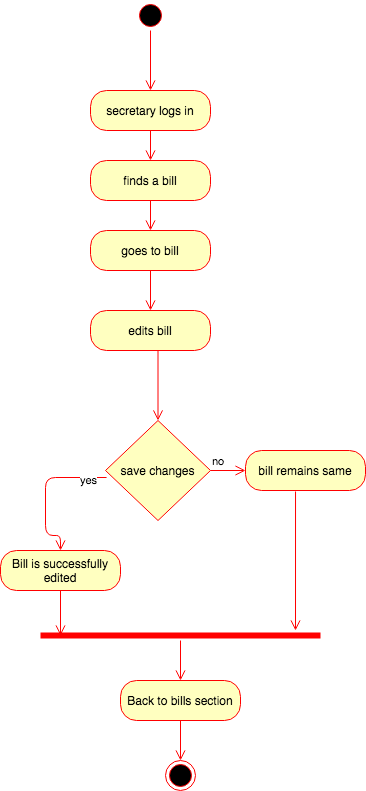

The diagram above was exported from draw.io. Its source (the exported page's mxGraphModel, read from the mxfile embedded in the PNG):
<mxGraphModel dx="946" dy="646" grid="1" gridSize="10" guides="1" tooltips="1" connect="1" arrows="1" fold="1" page="1" pageScale="1" pageWidth="1100" pageHeight="850" background="#ffffff" math="0" shadow="0">
  <root>
    <mxCell id="0" />
    <mxCell id="1" parent="0" />
    <mxCell id="eAPglDxkkSYaaGjfQbby-1" value="" style="ellipse;html=1;shape=startState;fillColor=#000000;strokeColor=#ff0000;" parent="1" vertex="1">
      <mxGeometry x="470" y="40" width="30" height="30" as="geometry" />
    </mxCell>
    <mxCell id="eAPglDxkkSYaaGjfQbby-2" value="" style="edgeStyle=orthogonalEdgeStyle;html=1;verticalAlign=bottom;endArrow=open;endSize=8;strokeColor=#ff0000;" parent="1" source="eAPglDxkkSYaaGjfQbby-1" edge="1">
      <mxGeometry relative="1" as="geometry">
        <mxPoint x="485" y="130" as="targetPoint" />
      </mxGeometry>
    </mxCell>
    <mxCell id="eAPglDxkkSYaaGjfQbby-3" value="secretary logs in" style="rounded=1;whiteSpace=wrap;html=1;arcSize=40;fontColor=#000000;fillColor=#ffffc0;strokeColor=#ff0000;" parent="1" vertex="1">
      <mxGeometry x="425" y="130" width="120" height="40" as="geometry" />
    </mxCell>
    <mxCell id="eAPglDxkkSYaaGjfQbby-4" value="" style="edgeStyle=orthogonalEdgeStyle;html=1;verticalAlign=bottom;endArrow=open;endSize=8;strokeColor=#ff0000;entryX=0.5;entryY=0;entryDx=0;entryDy=0;" parent="1" source="eAPglDxkkSYaaGjfQbby-3" target="eAPglDxkkSYaaGjfQbby-7" edge="1">
      <mxGeometry relative="1" as="geometry">
        <mxPoint x="485" y="210" as="targetPoint" />
      </mxGeometry>
    </mxCell>
    <mxCell id="eAPglDxkkSYaaGjfQbby-5" value="goes to bill" style="rounded=1;whiteSpace=wrap;html=1;arcSize=40;fontColor=#000000;fillColor=#ffffc0;strokeColor=#ff0000;" parent="1" vertex="1">
      <mxGeometry x="425" y="270" width="120" height="40" as="geometry" />
    </mxCell>
    <mxCell id="eAPglDxkkSYaaGjfQbby-6" value="" style="edgeStyle=orthogonalEdgeStyle;html=1;verticalAlign=bottom;endArrow=open;endSize=8;strokeColor=#ff0000;entryX=0.5;entryY=0;entryDx=0;entryDy=0;" parent="1" source="eAPglDxkkSYaaGjfQbby-5" target="eAPglDxkkSYaaGjfQbby-18" edge="1">
      <mxGeometry relative="1" as="geometry">
        <mxPoint x="485" y="390" as="targetPoint" />
      </mxGeometry>
    </mxCell>
    <mxCell id="eAPglDxkkSYaaGjfQbby-7" value="finds a bill" style="rounded=1;whiteSpace=wrap;html=1;arcSize=40;fontColor=#000000;fillColor=#ffffc0;strokeColor=#ff0000;" parent="1" vertex="1">
      <mxGeometry x="425" y="200" width="120" height="40" as="geometry" />
    </mxCell>
    <mxCell id="eAPglDxkkSYaaGjfQbby-8" value="" style="edgeStyle=orthogonalEdgeStyle;html=1;verticalAlign=bottom;endArrow=open;endSize=8;strokeColor=#ff0000;entryX=0.5;entryY=0;entryDx=0;entryDy=0;" parent="1" source="eAPglDxkkSYaaGjfQbby-7" target="eAPglDxkkSYaaGjfQbby-5" edge="1">
      <mxGeometry relative="1" as="geometry">
        <mxPoint x="485" y="290" as="targetPoint" />
      </mxGeometry>
    </mxCell>
    <mxCell id="eAPglDxkkSYaaGjfQbby-11" value="save changes" style="rhombus;whiteSpace=wrap;html=1;fillColor=#ffffc0;strokeColor=#ff0000;" parent="1" vertex="1">
      <mxGeometry x="440" y="460" width="105" height="100" as="geometry" />
    </mxCell>
    <mxCell id="eAPglDxkkSYaaGjfQbby-12" value="no" style="edgeStyle=orthogonalEdgeStyle;html=1;align=left;verticalAlign=bottom;endArrow=open;endSize=8;strokeColor=#ff0000;" parent="1" source="eAPglDxkkSYaaGjfQbby-11" target="eAPglDxkkSYaaGjfQbby-24" edge="1">
      <mxGeometry x="-1" relative="1" as="geometry">
        <mxPoint x="590" y="610" as="targetPoint" />
      </mxGeometry>
    </mxCell>
    <mxCell id="eAPglDxkkSYaaGjfQbby-13" value="yes" style="edgeStyle=orthogonalEdgeStyle;html=1;align=left;verticalAlign=top;endArrow=open;endSize=8;strokeColor=#ff0000;entryX=0.5;entryY=0;entryDx=0;entryDy=0;exitX=0.01;exitY=0.57;exitDx=0;exitDy=0;exitPerimeter=0;" parent="1" source="eAPglDxkkSYaaGjfQbby-11" target="eAPglDxkkSYaaGjfQbby-22" edge="1">
      <mxGeometry x="-0.7561" y="-14" relative="1" as="geometry">
        <mxPoint x="420" y="620" as="targetPoint" />
        <Array as="points">
          <mxPoint x="380" y="517" />
          <mxPoint x="380" y="575" />
          <mxPoint x="395" y="575" />
        </Array>
        <mxPoint x="-10" y="4" as="offset" />
      </mxGeometry>
    </mxCell>
    <mxCell id="eAPglDxkkSYaaGjfQbby-18" value="edits bill" style="rounded=1;whiteSpace=wrap;html=1;arcSize=40;fontColor=#000000;fillColor=#ffffc0;strokeColor=#ff0000;" parent="1" vertex="1">
      <mxGeometry x="425" y="350" width="120" height="40" as="geometry" />
    </mxCell>
    <mxCell id="eAPglDxkkSYaaGjfQbby-19" value="" style="edgeStyle=orthogonalEdgeStyle;html=1;verticalAlign=bottom;endArrow=open;endSize=8;strokeColor=#ff0000;entryX=0.5;entryY=0;entryDx=0;entryDy=0;" parent="1" source="eAPglDxkkSYaaGjfQbby-18" target="eAPglDxkkSYaaGjfQbby-11" edge="1">
      <mxGeometry relative="1" as="geometry">
        <mxPoint x="485" y="480" as="targetPoint" />
        <Array as="points">
          <mxPoint x="493" y="460" />
        </Array>
      </mxGeometry>
    </mxCell>
    <mxCell id="eAPglDxkkSYaaGjfQbby-21" style="edgeStyle=orthogonalEdgeStyle;rounded=0;orthogonalLoop=1;jettySize=auto;html=1;exitX=0.5;exitY=1;exitDx=0;exitDy=0;" parent="1" source="eAPglDxkkSYaaGjfQbby-18" target="eAPglDxkkSYaaGjfQbby-18" edge="1">
      <mxGeometry relative="1" as="geometry" />
    </mxCell>
    <mxCell id="eAPglDxkkSYaaGjfQbby-22" value="Bill is successfully edited" style="rounded=1;whiteSpace=wrap;html=1;arcSize=40;fontColor=#000000;fillColor=#ffffc0;strokeColor=#ff0000;" parent="1" vertex="1">
      <mxGeometry x="335" y="590" width="120" height="40" as="geometry" />
    </mxCell>
    <mxCell id="eAPglDxkkSYaaGjfQbby-23" value="" style="edgeStyle=orthogonalEdgeStyle;html=1;verticalAlign=bottom;endArrow=open;endSize=8;strokeColor=#ff0000;" parent="1" source="eAPglDxkkSYaaGjfQbby-22" edge="1">
      <mxGeometry relative="1" as="geometry">
        <mxPoint x="395" y="675" as="targetPoint" />
      </mxGeometry>
    </mxCell>
    <mxCell id="eAPglDxkkSYaaGjfQbby-24" value="bill remains same" style="rounded=1;whiteSpace=wrap;html=1;arcSize=40;fontColor=#000000;fillColor=#ffffc0;strokeColor=#ff0000;" parent="1" vertex="1">
      <mxGeometry x="580" y="490" width="120" height="40" as="geometry" />
    </mxCell>
    <mxCell id="eAPglDxkkSYaaGjfQbby-26" value="" style="shape=line;html=1;strokeWidth=6;strokeColor=#ff0000;" parent="1" vertex="1">
      <mxGeometry x="375" y="670" width="280" height="10" as="geometry" />
    </mxCell>
    <mxCell id="eAPglDxkkSYaaGjfQbby-27" value="" style="edgeStyle=orthogonalEdgeStyle;html=1;verticalAlign=bottom;endArrow=open;endSize=8;strokeColor=#ff0000;" parent="1" source="eAPglDxkkSYaaGjfQbby-26" edge="1">
      <mxGeometry relative="1" as="geometry">
        <mxPoint x="515" y="720" as="targetPoint" />
      </mxGeometry>
    </mxCell>
    <mxCell id="eAPglDxkkSYaaGjfQbby-28" value="Back to bills section" style="rounded=1;whiteSpace=wrap;html=1;arcSize=40;fontColor=#000000;fillColor=#ffffc0;strokeColor=#ff0000;" parent="1" vertex="1">
      <mxGeometry x="455" y="720" width="120" height="40" as="geometry" />
    </mxCell>
    <mxCell id="eAPglDxkkSYaaGjfQbby-29" value="" style="edgeStyle=orthogonalEdgeStyle;html=1;verticalAlign=bottom;endArrow=open;endSize=8;strokeColor=#ff0000;" parent="1" source="eAPglDxkkSYaaGjfQbby-28" edge="1">
      <mxGeometry relative="1" as="geometry">
        <mxPoint x="515" y="800" as="targetPoint" />
      </mxGeometry>
    </mxCell>
    <mxCell id="eAPglDxkkSYaaGjfQbby-30" value="" style="ellipse;html=1;shape=endState;fillColor=#000000;strokeColor=#ff0000;" parent="1" vertex="1">
      <mxGeometry x="500" y="800" width="30" height="30" as="geometry" />
    </mxCell>
    <mxCell id="eAPglDxkkSYaaGjfQbby-34" value="" style="edgeStyle=orthogonalEdgeStyle;html=1;verticalAlign=bottom;endArrow=open;endSize=8;strokeColor=#ff0000;exitX=0.417;exitY=1.025;exitDx=0;exitDy=0;exitPerimeter=0;" parent="1" source="eAPglDxkkSYaaGjfQbby-24" edge="1">
      <mxGeometry relative="1" as="geometry">
        <mxPoint x="630" y="670" as="targetPoint" />
        <mxPoint x="630" y="540" as="sourcePoint" />
      </mxGeometry>
    </mxCell>
  </root>
</mxGraphModel>